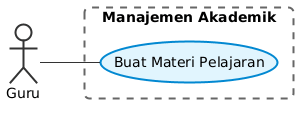

The diagram above was rendered by PlantUML. Its source (embedded in the PNG):
@startuml
left to right direction
skinparam BackgroundColor white
skinparam DefaultFontName Arial
skinparam DefaultFontSize 14
skinparam Shadowing false
skinparam RoundCorner 10
skinparam usecase {
    BackgroundColor #e1f5fe
    BorderColor #0288d1
    BorderThickness 2
    ArrowColor #333333
    FontColor #000000
}
skinparam actor {
    BackgroundColor #f9f9f9
    BorderColor #333333
    BorderThickness 2
    FontColor #000000
}
skinparam rectangle {
    BorderColor #666666
    BackgroundColor transparent
    BorderThickness 2
    BorderStyle dashed
}
actor "Guru" as Guru
rectangle "Manajemen Akademik" {
    usecase "Buat Materi Pelajaran" as UC1
}
Guru -- UC1
@enduml